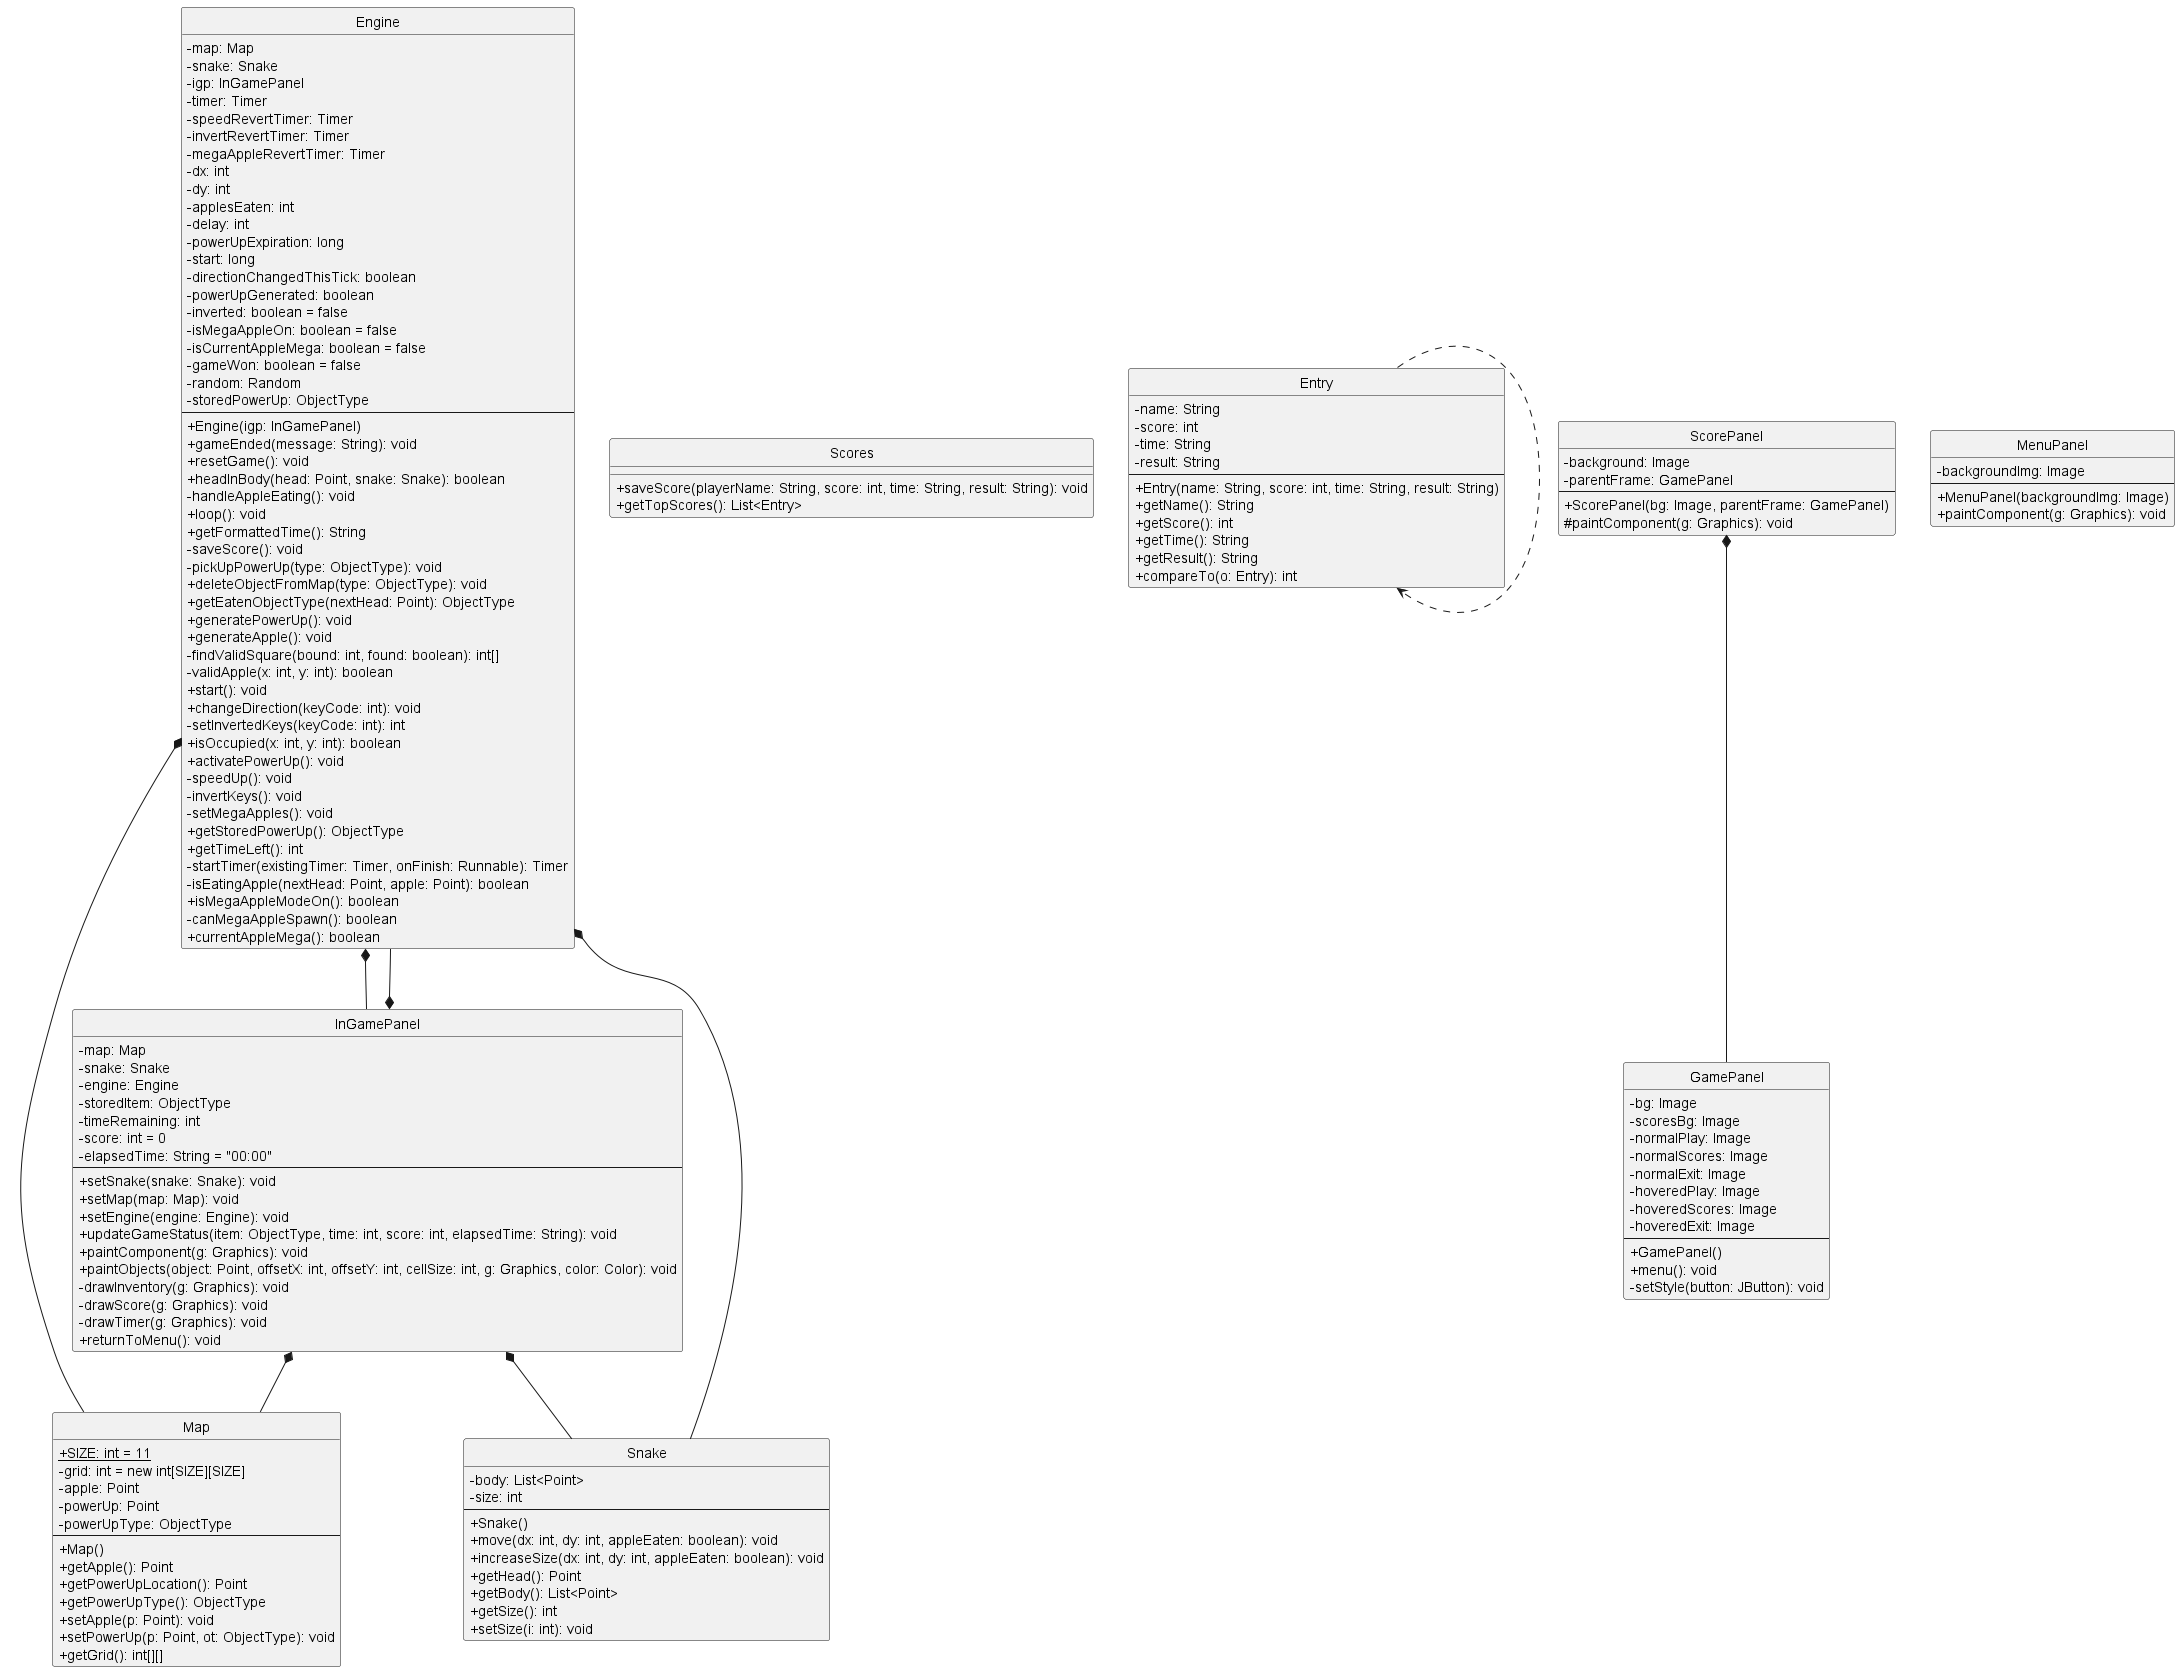

The diagram above was rendered by PlantUML. Its source (embedded in the PNG):
@startuml
skinparam classAttributeIconSize 0
hide circle

class Engine {
  -map: Map
  -snake: Snake
  -igp: InGamePanel
  -timer: Timer
  -speedRevertTimer: Timer
  -invertRevertTimer: Timer
  -megaAppleRevertTimer: Timer
  -dx: int
  -dy: int
  -applesEaten: int
  -delay: int
  -powerUpExpiration: long
  -start: long
  -directionChangedThisTick: boolean
  -powerUpGenerated: boolean
  -inverted: boolean = false
  -isMegaAppleOn: boolean = false
  -isCurrentAppleMega: boolean = false
  -gameWon: boolean = false
  -random: Random
  -storedPowerUp: ObjectType
  --
  +Engine(igp: InGamePanel)
  +gameEnded(message: String): void
  +resetGame(): void
  +headInBody(head: Point, snake: Snake): boolean
  -handleAppleEating(): void
  +loop(): void
  +getFormattedTime(): String
  -saveScore(): void
  -pickUpPowerUp(type: ObjectType): void
  +deleteObjectFromMap(type: ObjectType): void
  +getEatenObjectType(nextHead: Point): ObjectType
  +generatePowerUp(): void
  +generateApple(): void
  -findValidSquare(bound: int, found: boolean): int[]
  -validApple(x: int, y: int): boolean
  +start(): void
  +changeDirection(keyCode: int): void
  -setInvertedKeys(keyCode: int): int
  +isOccupied(x: int, y: int): boolean
  +activatePowerUp(): void
  -speedUp(): void
  -invertKeys(): void
  -setMegaApples(): void
  +getStoredPowerUp(): ObjectType
  +getTimeLeft(): int
  -startTimer(existingTimer: Timer, onFinish: Runnable): Timer
  -isEatingApple(nextHead: Point, apple: Point): boolean
  +isMegaAppleModeOn(): boolean
  -canMegaAppleSpawn(): boolean
  +currentAppleMega(): boolean
}

class Map {
  +{static} SIZE: int = 11
  -grid: int = new int[SIZE][SIZE]
  -apple: Point
  -powerUp: Point
  -powerUpType: ObjectType
  --
  +Map()
  +getApple(): Point
  +getPowerUpLocation(): Point
  +getPowerUpType(): ObjectType
  +setApple(p: Point): void
  +setPowerUp(p: Point, ot: ObjectType): void
  +getGrid(): int[][]
}

class Scores {
  +saveScore(playerName: String, score: int, time: String, result: String): void
  +getTopScores(): List<Entry>
}

class Entry {
  -name: String
  -score: int
  -time: String
  -result: String
  --
  +Entry(name: String, score: int, time: String, result: String)
  +getName(): String
  +getScore(): int
  +getTime(): String
  +getResult(): String
  +compareTo(o: Entry): int
}

class Snake {
  -body: List<Point>
  -size: int
  --
  +Snake()
  +move(dx: int, dy: int, appleEaten: boolean): void
  +increaseSize(dx: int, dy: int, appleEaten: boolean): void
  +getHead(): Point
  +getBody(): List<Point>
  +getSize(): int
  +setSize(i: int): void
}

class GamePanel {
  -bg: Image
  -scoresBg: Image
  -normalPlay: Image
  -normalScores: Image
  -normalExit: Image
  -hoveredPlay: Image
  -hoveredScores: Image
  -hoveredExit: Image
  --
  +GamePanel()
  +menu(): void
  -setStyle(button: JButton): void
}

class MenuPanel {
  -backgroundImg: Image
  --
  +MenuPanel(backgroundImg: Image)
  +paintComponent(g: Graphics): void
}

class InGamePanel {
  -map: Map
  -snake: Snake
  -engine: Engine
  -storedItem: ObjectType
  -timeRemaining: int
  -score: int = 0
  -elapsedTime: String = "00:00"
  --
  +setSnake(snake: Snake): void
  +setMap(map: Map): void
  +setEngine(engine: Engine): void
  +updateGameStatus(item: ObjectType, time: int, score: int, elapsedTime: String): void
  +paintComponent(g: Graphics): void
  +paintObjects(object: Point, offsetX: int, offsetY: int, cellSize: int, g: Graphics, color: Color): void
  -drawInventory(g: Graphics): void
  -drawScore(g: Graphics): void
  -drawTimer(g: Graphics): void
  +returnToMenu(): void
}

class ScorePanel {
  -background: Image
  -parentFrame: GamePanel
  --
  +ScorePanel(bg: Image, parentFrame: GamePanel)
  #paintComponent(g: Graphics): void
}

Engine *-- Map
Engine *-- Snake
Engine *-- InGamePanel
Entry ..> Entry
InGamePanel *-- Map
InGamePanel *-- Snake
InGamePanel *-- Engine
ScorePanel *-- GamePanel
@enduml